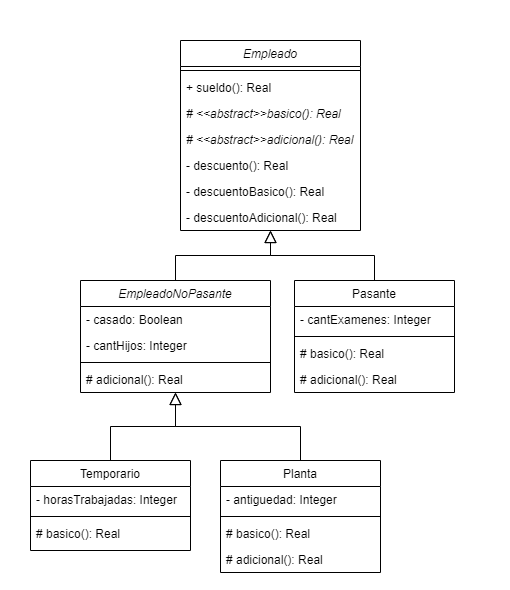

The diagram above was exported from draw.io. Its source (the exported page's mxGraphModel, read from the mxfile embedded in the PNG):
<mxGraphModel dx="880" dy="426" grid="1" gridSize="10" guides="1" tooltips="1" connect="1" arrows="1" fold="1" page="1" pageScale="1" pageWidth="827" pageHeight="1169" math="0" shadow="0">
  <root>
    <mxCell id="WIyWlLk6GJQsqaUBKTNV-0" />
    <mxCell id="WIyWlLk6GJQsqaUBKTNV-1" parent="WIyWlLk6GJQsqaUBKTNV-0" />
    <mxCell id="pVirboljyFi415Dy2mDQ-24" value="" style="rounded=0;whiteSpace=wrap;html=1;strokeColor=none;" parent="WIyWlLk6GJQsqaUBKTNV-1" vertex="1">
      <mxGeometry x="40" y="80" width="510" height="590" as="geometry" />
    </mxCell>
    <mxCell id="zkfFHV4jXpPFQw0GAbJ--0" value="Empleado" style="swimlane;fontStyle=2;align=center;verticalAlign=top;childLayout=stackLayout;horizontal=1;startSize=26;horizontalStack=0;resizeParent=1;resizeLast=0;collapsible=1;marginBottom=0;rounded=0;shadow=0;strokeWidth=1;" parent="WIyWlLk6GJQsqaUBKTNV-1" vertex="1">
      <mxGeometry x="220" y="120" width="180" height="190" as="geometry">
        <mxRectangle x="220" y="120" width="160" height="26" as="alternateBounds" />
      </mxGeometry>
    </mxCell>
    <mxCell id="zkfFHV4jXpPFQw0GAbJ--4" value="" style="line;html=1;strokeWidth=1;align=left;verticalAlign=middle;spacingTop=-1;spacingLeft=3;spacingRight=3;rotatable=0;labelPosition=right;points=[];portConstraint=eastwest;" parent="zkfFHV4jXpPFQw0GAbJ--0" vertex="1">
      <mxGeometry y="26" width="180" height="8" as="geometry" />
    </mxCell>
    <mxCell id="zkfFHV4jXpPFQw0GAbJ--5" value="+ sueldo(): Real" style="text;align=left;verticalAlign=top;spacingLeft=4;spacingRight=4;overflow=hidden;rotatable=0;points=[[0,0.5],[1,0.5]];portConstraint=eastwest;" parent="zkfFHV4jXpPFQw0GAbJ--0" vertex="1">
      <mxGeometry y="34" width="180" height="26" as="geometry" />
    </mxCell>
    <mxCell id="pVirboljyFi415Dy2mDQ-0" value="# &lt;&lt;abstract&gt;&gt;basico(): Real" style="text;align=left;verticalAlign=top;spacingLeft=4;spacingRight=4;overflow=hidden;rotatable=0;points=[[0,0.5],[1,0.5]];portConstraint=eastwest;fontStyle=2" parent="zkfFHV4jXpPFQw0GAbJ--0" vertex="1">
      <mxGeometry y="60" width="180" height="26" as="geometry" />
    </mxCell>
    <mxCell id="pVirboljyFi415Dy2mDQ-1" value="# &lt;&lt;abstract&gt;&gt;adicional(): Real" style="text;align=left;verticalAlign=top;spacingLeft=4;spacingRight=4;overflow=hidden;rotatable=0;points=[[0,0.5],[1,0.5]];portConstraint=eastwest;fontStyle=2" parent="zkfFHV4jXpPFQw0GAbJ--0" vertex="1">
      <mxGeometry y="86" width="180" height="26" as="geometry" />
    </mxCell>
    <mxCell id="pVirboljyFi415Dy2mDQ-2" value="- descuento(): Real" style="text;align=left;verticalAlign=top;spacingLeft=4;spacingRight=4;overflow=hidden;rotatable=0;points=[[0,0.5],[1,0.5]];portConstraint=eastwest;" parent="zkfFHV4jXpPFQw0GAbJ--0" vertex="1">
      <mxGeometry y="112" width="180" height="26" as="geometry" />
    </mxCell>
    <mxCell id="bXBRsqQGl71noK6Rc9oo-2" value="- descuentoBasico(): Real" style="text;align=left;verticalAlign=top;spacingLeft=4;spacingRight=4;overflow=hidden;rotatable=0;points=[[0,0.5],[1,0.5]];portConstraint=eastwest;" parent="zkfFHV4jXpPFQw0GAbJ--0" vertex="1">
      <mxGeometry y="138" width="180" height="26" as="geometry" />
    </mxCell>
    <mxCell id="bXBRsqQGl71noK6Rc9oo-3" value="- descuentoAdicional(): Real" style="text;align=left;verticalAlign=top;spacingLeft=4;spacingRight=4;overflow=hidden;rotatable=0;points=[[0,0.5],[1,0.5]];portConstraint=eastwest;" parent="zkfFHV4jXpPFQw0GAbJ--0" vertex="1">
      <mxGeometry y="164" width="180" height="26" as="geometry" />
    </mxCell>
    <mxCell id="zkfFHV4jXpPFQw0GAbJ--6" value="EmpleadoNoPasante" style="swimlane;fontStyle=2;align=center;verticalAlign=top;childLayout=stackLayout;horizontal=1;startSize=26;horizontalStack=0;resizeParent=1;resizeLast=0;collapsible=1;marginBottom=0;rounded=0;shadow=0;strokeWidth=1;" parent="WIyWlLk6GJQsqaUBKTNV-1" vertex="1">
      <mxGeometry x="120" y="360" width="190" height="112" as="geometry">
        <mxRectangle x="130" y="380" width="160" height="26" as="alternateBounds" />
      </mxGeometry>
    </mxCell>
    <mxCell id="zkfFHV4jXpPFQw0GAbJ--11" value="- casado: Boolean" style="text;align=left;verticalAlign=top;spacingLeft=4;spacingRight=4;overflow=hidden;rotatable=0;points=[[0,0.5],[1,0.5]];portConstraint=eastwest;" parent="zkfFHV4jXpPFQw0GAbJ--6" vertex="1">
      <mxGeometry y="26" width="190" height="26" as="geometry" />
    </mxCell>
    <mxCell id="pVirboljyFi415Dy2mDQ-10" value="- cantHijos: Integer" style="text;align=left;verticalAlign=top;spacingLeft=4;spacingRight=4;overflow=hidden;rotatable=0;points=[[0,0.5],[1,0.5]];portConstraint=eastwest;rounded=0;shadow=0;html=0;" parent="zkfFHV4jXpPFQw0GAbJ--6" vertex="1">
      <mxGeometry y="52" width="190" height="26" as="geometry" />
    </mxCell>
    <mxCell id="zkfFHV4jXpPFQw0GAbJ--9" value="" style="line;html=1;strokeWidth=1;align=left;verticalAlign=middle;spacingTop=-1;spacingLeft=3;spacingRight=3;rotatable=0;labelPosition=right;points=[];portConstraint=eastwest;" parent="zkfFHV4jXpPFQw0GAbJ--6" vertex="1">
      <mxGeometry y="78" width="190" height="8" as="geometry" />
    </mxCell>
    <mxCell id="pVirboljyFi415Dy2mDQ-12" value="# adicional(): Real" style="text;align=left;verticalAlign=top;spacingLeft=4;spacingRight=4;overflow=hidden;rotatable=0;points=[[0,0.5],[1,0.5]];portConstraint=eastwest;" parent="zkfFHV4jXpPFQw0GAbJ--6" vertex="1">
      <mxGeometry y="86" width="190" height="26" as="geometry" />
    </mxCell>
    <mxCell id="zkfFHV4jXpPFQw0GAbJ--12" value="" style="endArrow=block;endSize=10;endFill=0;shadow=0;strokeWidth=1;rounded=0;curved=0;edgeStyle=elbowEdgeStyle;elbow=vertical;" parent="WIyWlLk6GJQsqaUBKTNV-1" source="zkfFHV4jXpPFQw0GAbJ--6" edge="1">
      <mxGeometry width="160" relative="1" as="geometry">
        <mxPoint x="200" y="203" as="sourcePoint" />
        <mxPoint x="310" y="310" as="targetPoint" />
      </mxGeometry>
    </mxCell>
    <mxCell id="zkfFHV4jXpPFQw0GAbJ--13" value="Pasante" style="swimlane;fontStyle=0;align=center;verticalAlign=top;childLayout=stackLayout;horizontal=1;startSize=26;horizontalStack=0;resizeParent=1;resizeLast=0;collapsible=1;marginBottom=0;rounded=0;shadow=0;strokeWidth=1;" parent="WIyWlLk6GJQsqaUBKTNV-1" vertex="1">
      <mxGeometry x="334" y="360" width="160" height="112" as="geometry">
        <mxRectangle x="340" y="380" width="170" height="26" as="alternateBounds" />
      </mxGeometry>
    </mxCell>
    <mxCell id="zkfFHV4jXpPFQw0GAbJ--14" value="- cantExamenes: Integer" style="text;align=left;verticalAlign=top;spacingLeft=4;spacingRight=4;overflow=hidden;rotatable=0;points=[[0,0.5],[1,0.5]];portConstraint=eastwest;" parent="zkfFHV4jXpPFQw0GAbJ--13" vertex="1">
      <mxGeometry y="26" width="160" height="26" as="geometry" />
    </mxCell>
    <mxCell id="zkfFHV4jXpPFQw0GAbJ--15" value="" style="line;html=1;strokeWidth=1;align=left;verticalAlign=middle;spacingTop=-1;spacingLeft=3;spacingRight=3;rotatable=0;labelPosition=right;points=[];portConstraint=eastwest;" parent="zkfFHV4jXpPFQw0GAbJ--13" vertex="1">
      <mxGeometry y="52" width="160" height="8" as="geometry" />
    </mxCell>
    <mxCell id="pVirboljyFi415Dy2mDQ-13" value="# basico(): Real" style="text;align=left;verticalAlign=top;spacingLeft=4;spacingRight=4;overflow=hidden;rotatable=0;points=[[0,0.5],[1,0.5]];portConstraint=eastwest;" parent="zkfFHV4jXpPFQw0GAbJ--13" vertex="1">
      <mxGeometry y="60" width="160" height="26" as="geometry" />
    </mxCell>
    <mxCell id="pVirboljyFi415Dy2mDQ-14" value="# adicional(): Real" style="text;align=left;verticalAlign=top;spacingLeft=4;spacingRight=4;overflow=hidden;rotatable=0;points=[[0,0.5],[1,0.5]];portConstraint=eastwest;" parent="zkfFHV4jXpPFQw0GAbJ--13" vertex="1">
      <mxGeometry y="86" width="160" height="26" as="geometry" />
    </mxCell>
    <mxCell id="zkfFHV4jXpPFQw0GAbJ--16" value="" style="endArrow=block;endSize=10;endFill=0;shadow=0;strokeWidth=1;rounded=0;curved=0;edgeStyle=elbowEdgeStyle;elbow=vertical;" parent="WIyWlLk6GJQsqaUBKTNV-1" source="zkfFHV4jXpPFQw0GAbJ--13" target="zkfFHV4jXpPFQw0GAbJ--0" edge="1">
      <mxGeometry width="160" relative="1" as="geometry">
        <mxPoint x="210" y="373" as="sourcePoint" />
        <mxPoint x="310" y="271" as="targetPoint" />
      </mxGeometry>
    </mxCell>
    <mxCell id="zkfFHV4jXpPFQw0GAbJ--17" value="Temporario" style="swimlane;fontStyle=0;align=center;verticalAlign=top;childLayout=stackLayout;horizontal=1;startSize=26;horizontalStack=0;resizeParent=1;resizeLast=0;collapsible=1;marginBottom=0;rounded=0;shadow=0;strokeWidth=1;" parent="WIyWlLk6GJQsqaUBKTNV-1" vertex="1">
      <mxGeometry x="70" y="540" width="160" height="90" as="geometry">
        <mxRectangle x="550" y="140" width="160" height="26" as="alternateBounds" />
      </mxGeometry>
    </mxCell>
    <mxCell id="zkfFHV4jXpPFQw0GAbJ--8" value="- horasTrabajadas: Integer" style="text;align=left;verticalAlign=top;spacingLeft=4;spacingRight=4;overflow=hidden;rotatable=0;points=[[0,0.5],[1,0.5]];portConstraint=eastwest;rounded=0;shadow=0;html=0;" parent="zkfFHV4jXpPFQw0GAbJ--17" vertex="1">
      <mxGeometry y="26" width="160" height="26" as="geometry" />
    </mxCell>
    <mxCell id="zkfFHV4jXpPFQw0GAbJ--23" value="" style="line;html=1;strokeWidth=1;align=left;verticalAlign=middle;spacingTop=-1;spacingLeft=3;spacingRight=3;rotatable=0;labelPosition=right;points=[];portConstraint=eastwest;" parent="zkfFHV4jXpPFQw0GAbJ--17" vertex="1">
      <mxGeometry y="52" width="160" height="8" as="geometry" />
    </mxCell>
    <mxCell id="pVirboljyFi415Dy2mDQ-22" value="# basico(): Real" style="text;align=left;verticalAlign=top;spacingLeft=4;spacingRight=4;overflow=hidden;rotatable=0;points=[[0,0.5],[1,0.5]];portConstraint=eastwest;" parent="zkfFHV4jXpPFQw0GAbJ--17" vertex="1">
      <mxGeometry y="60" width="160" height="26" as="geometry" />
    </mxCell>
    <mxCell id="pVirboljyFi415Dy2mDQ-15" value="" style="endArrow=block;endSize=10;endFill=0;shadow=0;strokeWidth=1;rounded=0;curved=0;edgeStyle=elbowEdgeStyle;elbow=vertical;exitX=0.5;exitY=0;exitDx=0;exitDy=0;" parent="WIyWlLk6GJQsqaUBKTNV-1" source="zkfFHV4jXpPFQw0GAbJ--17" target="pVirboljyFi415Dy2mDQ-12" edge="1">
      <mxGeometry width="160" relative="1" as="geometry">
        <mxPoint x="424" y="370" as="sourcePoint" />
        <mxPoint x="320" y="268" as="targetPoint" />
      </mxGeometry>
    </mxCell>
    <mxCell id="pVirboljyFi415Dy2mDQ-16" value="" style="endArrow=block;endSize=10;endFill=0;shadow=0;strokeWidth=1;rounded=0;curved=0;edgeStyle=elbowEdgeStyle;elbow=vertical;" parent="WIyWlLk6GJQsqaUBKTNV-1" target="pVirboljyFi415Dy2mDQ-12" edge="1">
      <mxGeometry width="160" relative="1" as="geometry">
        <mxPoint x="340" y="540" as="sourcePoint" />
        <mxPoint x="236" y="512" as="targetPoint" />
      </mxGeometry>
    </mxCell>
    <mxCell id="pVirboljyFi415Dy2mDQ-17" value="Planta" style="swimlane;fontStyle=0;align=center;verticalAlign=top;childLayout=stackLayout;horizontal=1;startSize=26;horizontalStack=0;resizeParent=1;resizeLast=0;collapsible=1;marginBottom=0;rounded=0;shadow=0;strokeWidth=1;" parent="WIyWlLk6GJQsqaUBKTNV-1" vertex="1">
      <mxGeometry x="260" y="540" width="160" height="112" as="geometry">
        <mxRectangle x="340" y="380" width="170" height="26" as="alternateBounds" />
      </mxGeometry>
    </mxCell>
    <mxCell id="pVirboljyFi415Dy2mDQ-18" value="- antiguedad: Integer" style="text;align=left;verticalAlign=top;spacingLeft=4;spacingRight=4;overflow=hidden;rotatable=0;points=[[0,0.5],[1,0.5]];portConstraint=eastwest;" parent="pVirboljyFi415Dy2mDQ-17" vertex="1">
      <mxGeometry y="26" width="160" height="26" as="geometry" />
    </mxCell>
    <mxCell id="pVirboljyFi415Dy2mDQ-19" value="" style="line;html=1;strokeWidth=1;align=left;verticalAlign=middle;spacingTop=-1;spacingLeft=3;spacingRight=3;rotatable=0;labelPosition=right;points=[];portConstraint=eastwest;" parent="pVirboljyFi415Dy2mDQ-17" vertex="1">
      <mxGeometry y="52" width="160" height="8" as="geometry" />
    </mxCell>
    <mxCell id="pVirboljyFi415Dy2mDQ-20" value="# basico(): Real" style="text;align=left;verticalAlign=top;spacingLeft=4;spacingRight=4;overflow=hidden;rotatable=0;points=[[0,0.5],[1,0.5]];portConstraint=eastwest;" parent="pVirboljyFi415Dy2mDQ-17" vertex="1">
      <mxGeometry y="60" width="160" height="26" as="geometry" />
    </mxCell>
    <mxCell id="pVirboljyFi415Dy2mDQ-21" value="# adicional(): Real" style="text;align=left;verticalAlign=top;spacingLeft=4;spacingRight=4;overflow=hidden;rotatable=0;points=[[0,0.5],[1,0.5]];portConstraint=eastwest;" parent="pVirboljyFi415Dy2mDQ-17" vertex="1">
      <mxGeometry y="86" width="160" height="26" as="geometry" />
    </mxCell>
  </root>
</mxGraphModel>